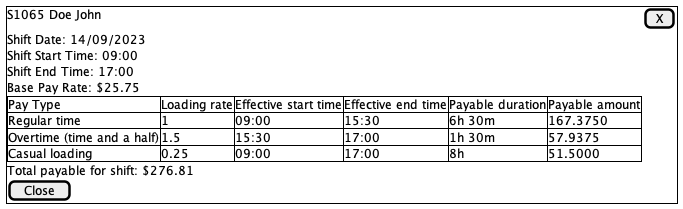

The diagram above was rendered by PlantUML. Its source (embedded in the PNG):
@startsalt

{{+

S1065 Doe John | [ X ]
Shift Date: 14/09/2023
Shift Start Time: 09:00
Shift End Time: 17:00
Base Pay Rate: $25.75

{#
Pay Type | Loading rate | Effective start time | Effective end time | Payable duration | Payable amount
Regular time | 1 | 09:00 | 15:30 | 6h 30m | 167.3750
Overtime (time and a half) | 1.5 | 15:30 | 17:00 | 1h 30m | 57.9375
Casual loading | 0.25 | 09:00 | 17:00 | 8h | 51.5000
}

Total payable for shift: $276.81

[ Close ]

}}

@endsalt